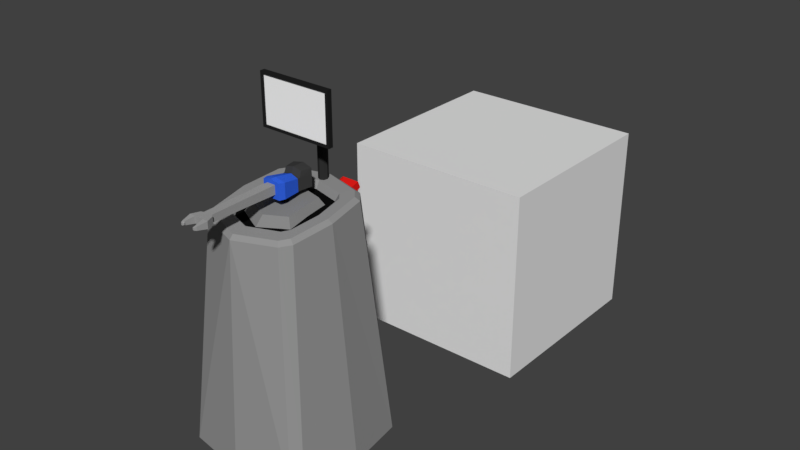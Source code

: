 # Source: RoboGuard1000.blend  (saved by Blender 2.78.0; exported with 4.5.12 LTS)
import bpy
from mathutils import Matrix  # noqa: F401  (used for matrix-valued properties, if any)

bpy.ops.wm.read_factory_settings(use_empty=True)
scene = bpy.context.scene
scene.name = 'Scene'

# ---- collections
col_collection_1 = bpy.data.collections.new('Collection 1'); scene.collection.children.link(col_collection_1)

# ---- materials (node trees are filled in below, after node groups)
mat_screenframemat = bpy.data.materials.new('ScreenFrameMat')
mat_screenframemat.alpha_threshold = 0.0
mat_screenframemat.use_transparent_shadow = False
mat_screenframemat.diffuse_color = (0.01599, 0.01599, 0.01599, 1.0)
mat_screenframemat.roughness = 0.5
mat_screenframemat.specular_intensity = 0.2708
mat_tazerbodymat = bpy.data.materials.new('TazerBodyMat')
mat_tazerbodymat.alpha_threshold = 0.0
mat_tazerbodymat.use_transparent_shadow = False
mat_tazerbodymat.diffuse_color = (0.03482, 0.1308, 0.8, 1.0)
mat_tazerbodymat.roughness = 0.5
mat_weightmat = bpy.data.materials.new('WeightMat')
mat_weightmat.alpha_threshold = 0.0
mat_weightmat.use_transparent_shadow = False
mat_weightmat.diffuse_color = (0.04955, 0.04955, 0.04955, 1.0)
mat_weightmat.roughness = 0.5
mat_tazerbusinessendmat = bpy.data.materials.new('TazerBusinessEndMat')
mat_tazerbusinessendmat.alpha_threshold = 0.0
mat_tazerbusinessendmat.use_transparent_shadow = False
mat_tazerbusinessendmat.diffuse_color = (0.3424, 0.3424, 0.3424, 1.0)
mat_tazerbusinessendmat.roughness = 0.5
mat_roboswitchpanelmat = bpy.data.materials.new('RoboSwitchPanelMat')
mat_roboswitchpanelmat.alpha_threshold = 0.0
mat_roboswitchpanelmat.use_transparent_shadow = False
mat_roboswitchpanelmat.diffuse_color = (0.2462, 0.2462, 0.2462, 1.0)
mat_roboswitchpanelmat.roughness = 0.5
mat_powerswitchmat = bpy.data.materials.new('PowerSwitchMat')
mat_powerswitchmat.alpha_threshold = 0.0
mat_powerswitchmat.use_transparent_shadow = False
mat_powerswitchmat.diffuse_color = (0.8, 0.0133, 0.00946, 1.0)
mat_powerswitchmat.roughness = 0.5
mat_wheelmat = bpy.data.materials.new('WheelMat')
mat_wheelmat.alpha_threshold = 0.0
mat_wheelmat.use_transparent_shadow = False
mat_wheelmat.diffuse_color = (0.01341, 0.01341, 0.01341, 1.0)
mat_wheelmat.roughness = 0.5
mat_wheelmat.specular_intensity = 0.0
mat_robobodymat = bpy.data.materials.new('RoboBodyMat')
mat_robobodymat.alpha_threshold = 0.0
mat_robobodymat.use_transparent_shadow = False
mat_robobodymat.diffuse_color = (0.2957, 0.2957, 0.2957, 1.0)
mat_robobodymat.roughness = 0.5
mat_robobodymat.specular_intensity = 0.35
mat_metalpipemat = bpy.data.materials.new('MetalPipeMat')
mat_metalpipemat.alpha_threshold = 0.0
mat_metalpipemat.use_transparent_shadow = False
mat_metalpipemat.diffuse_color = (0.03106, 0.03106, 0.03106, 1.0)
mat_metalpipemat.roughness = 0.5
mat_roboholemat = bpy.data.materials.new('RoboHoleMat')
mat_roboholemat.alpha_threshold = 0.0
mat_roboholemat.use_transparent_shadow = False
mat_roboholemat.diffuse_color = (0.004242, 0.004242, 0.004242, 1.0)
mat_roboholemat.roughness = 0.5
mat_roboholemat.specular_intensity = 0.0
mat_screenmat = bpy.data.materials.new('ScreenMat')
mat_screenmat.alpha_threshold = 0.0
mat_screenmat.use_transparent_shadow = False
mat_screenmat.diffuse_color = (1.0, 1.0, 1.0, 1.0)
mat_screenmat.roughness = 0.5

# ---- material node trees

# ---- world
world_world = bpy.data.worlds.new('World'); scene.world = world_world
world_world.color = (0.05088, 0.05088, 0.05088)
world_world.use_sun_shadow = False
world_world.sun_shadow_jitter_overblur = 0.0
world_world.cycles.sampling_method = 'MANUAL'

# ---- meshes
me_cylinder_003 = bpy.data.meshes.new('Cylinder.003')
me_cylinder_003.from_pydata([(-4.974e-08, 0.01741, -0.04383), (-4.974e-08, 0.01741, 0.07992), (0.01231, 0.01231, -0.04383), (0.01231, 0.01231, 0.07992), (0.01741, 2.039e-09, -0.04383), (0.01741, 2.039e-09, 0.07992), (0.01231, -0.01231, -0.04383), (0.01231, -0.01231, 0.07992), (-5.126e-08, -0.01741, -0.04383), (-5.126e-08, -0.01741, 0.07992), (-0.01231, -0.01231, -0.04383), (-0.01231, -0.01231, 0.07992), (-0.01741, 3.008e-09, -0.04383), (-0.01741, 3.008e-09, 0.07992), (-0.01231, 0.01231, -0.04383), (-0.01231, 0.01231, 0.07992)], [], [(0, 1, 3, 2), (2, 3, 5, 4), (4, 5, 7, 6), (6, 7, 9, 8), (8, 9, 11, 10), (10, 11, 13, 12), (3, 1, 15, 13, 11, 9, 7, 5), (12, 13, 15, 14), (14, 15, 1, 0), (0, 2, 4, 6, 8, 10, 12, 14)])
me_cylinder_003.materials.append(mat_screenframemat)
me_cylinder_003.use_remesh_preserve_volume = False
me_cylinder_003.use_remesh_preserve_attributes = False
me_cylinder_003.use_mirror_vertex_groups = False
me_cylinder_003.update()
me_cube_004 = bpy.data.meshes.new('Cube.004')
me_cube_004.from_pydata([(0.03769, -0.5137, -0.005991), (0.03769, -0.5137, 0.005991), (0.02163, -0.4572, -0.01679), (0.02163, -0.4572, 0.01679), (0.04296, 0.03733, -0.04296), (0.04302, 0.03733, 0.01695), (0.02978, -0.5137, 0.005991), (0.02978, -0.5137, -0.005991), (0.04296, -0.07254, -0.04296), (0.04302, -0.07254, 0.0329), (0.03396, -0.4168, -0.01679), (0.02163, -0.07245, 0.02163), (0.03396, -0.4168, 0.01679), (0.02163, -0.07245, -0.02163), (0.05019, -0.4572, 0.01679), (0.02163, -0.4129, 0.01679), (0.05019, -0.4572, -0.01679), (0.02163, -0.4129, -0.01679), (0.04126, -0.5041, 0.008655), (0.04126, -0.5041, -0.008655), (0.02983, -0.5041, -0.008655), (0.02983, -0.5041, 0.008655), (0.02545, -0.5117, 0.003474), (0.02545, -0.5117, -0.003474), (0.02548, -0.5061, -0.00502), (0.02548, -0.5061, 0.00502), (0.05204, -0.046, -0.04296), (0.05192, -0.046, 0.03116), (0.05252, 0.1103, -0.04077), (0.05258, 0.1103, 0.01694), (0.04423, 0.0466, 0.01694), (0.04418, 0.0466, -0.04077), (0.05097, 0.11, 0.04392), (0.04262, 0.05718, 0.04392), (-0.03769, -0.5137, -0.005991), (-0.03769, -0.5137, 0.005991), (-0.02163, -0.4572, -0.01679), (-0.02163, -0.4572, 0.01679), (-0.04296, 0.03733, -0.04296), (-0.04302, 0.03733, 0.01695), (-0.02978, -0.5137, 0.005991), (-0.02978, -0.5137, -0.005991), (-0.04296, -0.07254, -0.04296), (-0.04302, -0.07254, 0.0329), (-0.03396, -0.4168, -0.01679), (-0.02163, -0.07245, 0.02163), (-0.03396, -0.4168, 0.01679), (-0.02163, -0.07245, -0.02163), (-0.05019, -0.4572, 0.01679), (-0.02163, -0.4129, 0.01679), (-0.05019, -0.4572, -0.01679), (-0.02163, -0.4129, -0.01679), (0.0, 0.04296, -0.04296), (0.0, 0.04296, 0.027), (0.0, -0.4572, -0.01679), (0.0, -0.4572, 0.01679), (0.0, -0.07254, 0.04296), (0.0, -0.07254, -0.04296), (0.0, -0.07245, 0.02163), (0.0, -0.07245, -0.02163), (0.0, -0.4129, 0.01679), (0.0, -0.4129, -0.01679), (-0.04126, -0.5041, 0.008655), (-0.04126, -0.5041, -0.008655), (-0.02983, -0.5041, -0.008655), (-0.02983, -0.5041, 0.008655), (-0.02545, -0.5117, 0.003474), (-0.02545, -0.5117, -0.003474), (-0.02548, -0.5061, -0.00502), (-0.02548, -0.5061, 0.00502), (-0.05204, -0.046, -0.04296), (-0.05192, -0.046, 0.03116), (0.0, -0.046, -0.04296), (0.0, -0.046, 0.04296), (-0.05252, 0.1103, -0.04077), (-0.05258, 0.1103, 0.01694), (0.0, 0.116, -0.04077), (0.0, 0.116, 0.027), (-0.04423, 0.0466, 0.01694), (0.0, 0.0462, 0.027), (0.0, 0.05224, -0.04077), (-0.04418, 0.0466, -0.04077), (-0.05097, 0.11, 0.04392), (0.0, 0.1156, 0.05398), (-0.04262, 0.05718, 0.04392), (0.0, 0.05678, 0.05398)], [], [(30, 29, 32, 33), (20, 7, 23, 24), (61, 17, 2, 54), (18, 21, 6, 1), (72, 26, 8, 57), (26, 27, 9, 8), (6, 7, 0, 1), (15, 3, 14, 12), (17, 15, 12, 10), (57, 8, 13, 59), (8, 9, 11, 13), (10, 12, 14, 16), (59, 13, 17, 61), (13, 11, 15, 17), (2, 17, 10, 16), (11, 58, 60, 15), (19, 18, 1, 0), (9, 56, 58, 11), (20, 19, 0, 7), (27, 73, 56, 9), (15, 60, 55, 3), (2, 3, 55, 54), (2, 16, 19, 20), (16, 14, 18, 19), (14, 3, 21, 18), (3, 2, 20, 21), (25, 24, 23, 22), (21, 20, 24, 25), (6, 21, 25, 22), (7, 6, 22, 23), (5, 53, 73, 27), (4, 5, 27, 26), (52, 4, 26, 72), (76, 77, 29, 28), (31, 80, 76, 28), (30, 31, 28, 29), (5, 4, 31, 30), (4, 52, 80, 31), (53, 5, 30, 79), (85, 33, 32, 83), (79, 30, 33, 85), (29, 77, 83, 32), (78, 84, 82, 75), (64, 68, 67, 41), (61, 54, 36, 51), (62, 35, 40, 65), (72, 57, 42, 70), (70, 42, 43, 71), (40, 35, 34, 41), (49, 46, 48, 37), (51, 44, 46, 49), (57, 59, 47, 42), (42, 47, 45, 43), (44, 50, 48, 46), (59, 61, 51, 47), (47, 51, 49, 45), (36, 50, 44, 51), (45, 49, 60, 58), (63, 34, 35, 62), (43, 45, 58, 56), (64, 41, 34, 63), (71, 43, 56, 73), (49, 37, 55, 60), (36, 54, 55, 37), (36, 64, 63, 50), (50, 63, 62, 48), (48, 62, 65, 37), (37, 65, 64, 36), (69, 66, 67, 68), (65, 69, 68, 64), (40, 66, 69, 65), (41, 67, 66, 40), (39, 71, 73, 53), (38, 70, 71, 39), (52, 72, 70, 38), (76, 74, 75, 77), (81, 74, 76, 80), (78, 75, 74, 81), (39, 78, 81, 38), (38, 81, 80, 52), (53, 79, 78, 39), (85, 83, 82, 84), (79, 85, 84, 78), (75, 82, 83, 77)])
me_cube_004.polygons.foreach_set('material_index', [1, 2, 2, 2, 0, 0, 2, 2, 2, 0, 0, 2, 2, 2, 2, 2, 2, 0, 2, 0, 2, 2, 2, 2, 2, 2, 2, 2, 2, 2, 0, 0, 0, 1, 1, 1, 1, 1, 1, 1, 1, 1, 1, 2, 2, 2, 0, 0, 2, 2, 2, 0, 0, 2, 2, 2, 2, 2, 2, 0, 2, 0, 2, 2, 2, 2, 2, 2, 2, 2, 2, 2, 0, 0, 0, 1, 1, 1, 1, 1, 1, 1, 1, 1])
me_cube_004.materials.append(mat_tazerbodymat)
me_cube_004.materials.append(mat_weightmat)
me_cube_004.materials.append(mat_tazerbusinessendmat)
me_cube_004.use_remesh_preserve_volume = False
me_cube_004.use_remesh_preserve_attributes = False
me_cube_004.use_mirror_vertex_groups = False
me_cube_004.update()
me_cube = bpy.data.meshes.new('Cube')
me_cube.from_pydata([(-0.152, -0.1214, -0.03799), (-0.1058, -0.08338, 0.02485), (-0.1464, 0.1362, -0.03799), (-0.1019, 0.09472, 0.04529), (0.152, -0.1214, -0.03799), (0.1058, -0.08338, 0.02485), (0.1464, 0.1362, -0.03799), (0.1019, 0.09472, 0.04529), (0.0, 0.1685, -0.03799), (1.664e-19, 0.117, 0.04785), (0.0, -0.1873, -0.03799), (-1.923e-19, -0.129, 0.01961)], [], [(0, 1, 3, 2), (8, 9, 7, 6), (6, 7, 5, 4), (10, 11, 1, 0), (8, 6, 4, 10), (9, 3, 1, 11), (7, 9, 11, 5), (2, 8, 10, 0), (4, 5, 11, 10), (2, 3, 9, 8)])
me_cube.materials.append(mat_roboswitchpanelmat)
me_cube.use_remesh_preserve_volume = False
me_cube.use_remesh_preserve_attributes = False
me_cube.use_mirror_vertex_groups = False
me_cube.update()
me_cylinder_002 = bpy.data.meshes.new('Cylinder.002')
me_cylinder_002.from_pydata([(-0.04456, 0.0, 6.483e-09), (0.04456, 0.0, 6.483e-09), (-0.04456, 0.06947, 6.483e-09), (0.04456, 0.06947, 6.483e-09), (-0.04456, 0.04912, -0.04912), (0.04456, 0.04912, -0.04912), (-0.04456, -3.037e-09, -0.06947), (0.04456, -3.037e-09, -0.06947), (-0.04456, -0.04912, -0.04912), (0.04456, -0.04912, -0.04912), (-0.04456, -0.06947, 2.719e-08), (0.04456, -0.06947, 6.483e-09), (-0.04456, -0.04912, 0.04912), (0.04456, -0.04912, 0.04912), (-0.04456, 8.284e-10, 0.06947), (0.04456, 8.284e-10, 0.06947), (-0.04456, 0.04912, 0.04912), (0.04456, 0.04912, 0.04912), (-0.04456, 0.1418, 0.04027), (0.04456, 0.1418, 0.04027), (-0.04456, 0.1287, 0.0718), (0.04456, 0.1287, 0.0718)], [], [(0, 2, 4), (1, 5, 3), (2, 3, 5, 4), (0, 4, 6), (1, 7, 5), (4, 5, 7, 6), (0, 6, 8), (1, 9, 7), (6, 7, 9, 8), (0, 8, 10), (1, 11, 9), (8, 9, 11, 10), (0, 10, 12), (1, 13, 11), (10, 11, 13, 12), (0, 12, 14), (1, 15, 13), (12, 13, 15, 14), (0, 14, 16), (1, 17, 15), (14, 15, 17, 16), (0, 16, 2), (1, 3, 17), (2, 16, 20, 18), (20, 21, 19, 18), (3, 2, 18, 19), (17, 3, 19, 21), (16, 17, 21, 20)])
_uv = me_cylinder_002.uv_layers.new(name='UVMap')
_uv.uv.foreach_set('vector', [0.5483, 0.4002, 0.6139, 0.236, 0.7065, 0.3322, 0.1828, 0.1898, 0.3409, 0.2578, 0.2483, 0.354, 0.7558, 0.737, 0.9754, 0.737, 0.9754, 0.8386, 0.7558, 0.8386, 0.5483, 0.4002, 0.7065, 0.3322, 0.7065, 0.4682, 0.1828, 0.1898, 0.3409, 0.1218, 0.3409, 0.2578, 0.7558, 0.8386, 0.9754, 0.8386, 0.9754, 0.9744, 0.7558, 0.9744, 0.5483, 0.4002, 0.7065, 0.4682, 0.6139, 0.5644, 0.1828, 0.1898, 0.2483, 0.02558, 0.3409, 0.1218, 0.02464, 0.6156, 0.2442, 0.6156, 0.2442, 0.7118, 0.02464, 0.7118, 0.5483, 0.4002, 0.6139, 0.5644, 0.4828, 0.5644, 0.1828, 0.1898, 0.1173, 0.02558, 0.2483, 0.02558, 0.02464, 0.7118, 0.2442, 0.7118, 0.2442, 0.8478, 0.02464, 0.8478, 0.5483, 0.4002, 0.4828, 0.5644, 0.3902, 0.4682, 0.1828, 0.1898, 0.02464, 0.1218, 0.1173, 0.02558, 0.02464, 0.8478, 0.2442, 0.8478, 0.2442, 0.944, 0.02464, 0.944, 0.5483, 0.4002, 0.3902, 0.4682, 0.3902, 0.3322, 0.1828, 0.1898, 0.02464, 0.2578, 0.02464, 0.1218, 0.9754, 0.4744, 0.7558, 0.4744, 0.7558, 0.3386, 0.9754, 0.3386, 0.5483, 0.4002, 0.3902, 0.3322, 0.4828, 0.236, 0.1828, 0.1898, 0.1173, 0.354, 0.02464, 0.2578, 0.9754, 0.3386, 0.7558, 0.3386, 0.7558, 0.237, 0.9754, 0.237, 0.5483, 0.4002, 0.4828, 0.236, 0.6139, 0.236, 0.1828, 0.1898, 0.2483, 0.354, 0.1173, 0.354, 0.6139, 0.236, 0.4828, 0.236, 0.5063, 0.02558, 0.5904, 0.02558, 0.2935, 0.8436, 0.2935, 0.6156, 0.3776, 0.6156, 0.3776, 0.8436, 0.9754, 0.737, 0.7558, 0.737, 0.7558, 0.5256, 0.9754, 0.5256, 0.1173, 0.354, 0.2483, 0.354, 0.2248, 0.5644, 0.1407, 0.5644, 0.9754, 0.237, 0.7558, 0.237, 0.7558, 0.02558, 0.9754, 0.02558])
me_cylinder_002.materials.append(mat_powerswitchmat)
me_cylinder_002.use_remesh_preserve_volume = False
me_cylinder_002.use_remesh_preserve_attributes = False
me_cylinder_002.use_mirror_vertex_groups = False
me_cylinder_002.update()
me_cylinder_001 = bpy.data.meshes.new('Cylinder.001')
me_cylinder_001.from_pydata([(-0.04284, 1.49e-08, 7.451e-09), (0.04318, 2.98e-08, 3.725e-09), (0.03671, 0.05685, 1.118e-08), (0.04318, 0.05025, 1.118e-08), (0.04318, 0.04642, -0.01923), (0.03671, 0.05252, -0.02176), (0.04318, 0.03553, -0.03553), (0.03671, 0.0402, -0.0402), (0.04318, 0.01923, -0.04642), (0.03671, 0.02176, -0.05252), (0.04318, 5.96e-08, -0.05025), (0.03671, 4.47e-08, -0.05685), (0.04318, -0.01923, -0.04642), (0.03671, -0.02176, -0.05252), (0.04318, -0.03553, -0.03553), (0.03671, -0.0402, -0.0402), (0.04318, -0.04642, -0.01923), (0.03671, -0.05252, -0.02176), (0.04318, -0.05025, -1.118e-08), (0.03671, -0.05685, -1.49e-08), (0.04318, -0.04642, 0.01923), (0.03671, -0.05252, 0.02176), (0.04318, -0.03553, 0.03553), (0.03671, -0.0402, 0.0402), (0.04318, -0.01923, 0.04642), (0.03671, -0.02176, 0.05252), (0.04318, 2.98e-08, 0.05025), (0.03671, 2.98e-08, 0.05685), (0.04318, 0.01923, 0.04642), (0.03671, 0.02176, 0.05252), (0.04318, 0.03553, 0.03553), (0.03671, 0.0402, 0.0402), (0.04318, 0.04642, 0.01923), (0.03671, 0.05252, 0.02176), (-0.04284, 0.05097, 1.49e-08), (-0.03707, 0.05685, 1.49e-08), (-0.03707, 0.05252, -0.02176), (-0.04284, 0.04709, -0.01951), (-0.03707, 0.0402, -0.0402), (-0.04284, 0.03604, -0.03604), (-0.03707, 0.02176, -0.05252), (-0.04284, 0.01951, -0.04709), (-0.03707, 2.98e-08, -0.05685), (-0.04284, 2.98e-08, -0.05097), (-0.03707, -0.02176, -0.05252), (-0.04284, -0.01951, -0.04709), (-0.03707, -0.0402, -0.0402), (-0.04284, -0.03604, -0.03604), (-0.03707, -0.05252, -0.02176), (-0.04284, -0.04709, -0.01951), (-0.03707, -0.05685, -7.451e-09), (-0.04284, -0.05097, -7.451e-09), (-0.03707, -0.05252, 0.02176), (-0.04284, -0.04709, 0.01951), (-0.03707, -0.0402, 0.0402), (-0.04284, -0.03604, 0.03604), (-0.03707, -0.02176, 0.05252), (-0.04284, -0.01951, 0.04709), (-0.03707, 1.49e-08, 0.05685), (-0.04284, 1.49e-08, 0.05097), (-0.03707, 0.02176, 0.05252), (-0.04284, 0.01951, 0.04709), (-0.03707, 0.0402, 0.0402), (-0.04284, 0.03604, 0.03604), (-0.03707, 0.05252, 0.02176), (-0.04284, 0.04709, 0.01951)], [], [(64, 33, 2, 35), (0, 37, 39), (35, 2, 5, 36), (36, 5, 7, 38), (0, 39, 41), (1, 8, 6), (38, 7, 9, 40), (0, 41, 43), (1, 10, 8), (40, 9, 11, 42), (0, 43, 45), (1, 12, 10), (42, 11, 13, 44), (0, 45, 47), (1, 14, 12), (44, 13, 15, 46), (0, 47, 49), (1, 16, 14), (46, 15, 17, 48), (0, 49, 51), (1, 18, 16), (48, 17, 19, 50), (0, 51, 53), (1, 20, 18), (50, 19, 21, 52), (0, 53, 55), (1, 22, 20), (52, 21, 23, 54), (0, 55, 57), (1, 24, 22), (54, 23, 25, 56), (0, 57, 59), (1, 26, 24), (56, 25, 27, 58), (0, 59, 61), (1, 28, 26), (58, 27, 29, 60), (0, 61, 63), (1, 30, 28), (60, 29, 31, 62), (0, 63, 65), (1, 32, 30), (62, 31, 33, 64), (0, 34, 37), (1, 6, 4), (1, 3, 32), (5, 2, 3, 4), (7, 5, 4, 6), (9, 7, 6, 8), (11, 9, 8, 10), (13, 11, 10, 12), (15, 13, 12, 14), (17, 15, 14, 16), (19, 17, 16, 18), (21, 19, 18, 20), (23, 21, 20, 22), (25, 23, 22, 24), (27, 25, 24, 26), (29, 27, 26, 28), (31, 29, 28, 30), (33, 31, 30, 32), (2, 33, 32, 3), (1, 4, 3), (35, 36, 37, 34), (36, 38, 39, 37), (38, 40, 41, 39), (40, 42, 43, 41), (42, 44, 45, 43), (44, 46, 47, 45), (46, 48, 49, 47), (48, 50, 51, 49), (50, 52, 53, 51), (52, 54, 55, 53), (54, 56, 57, 55), (56, 58, 59, 57), (58, 60, 61, 59), (60, 62, 63, 61), (62, 64, 65, 63), (64, 35, 34, 65), (0, 65, 34)])
me_cylinder_001.materials.append(mat_wheelmat)
me_cylinder_001.use_remesh_preserve_volume = False
me_cylinder_001.use_remesh_preserve_attributes = False
me_cylinder_001.use_mirror_vertex_groups = False
me_cylinder_001.update()
me_cylinder = bpy.data.meshes.new('Cylinder')
me_cylinder.from_pydata([(-0.04284, 1.49e-08, 7.451e-09), (0.04318, 2.98e-08, 3.725e-09), (0.03671, 0.05685, 1.118e-08), (0.04318, 0.05025, 1.118e-08), (0.04318, 0.04642, -0.01923), (0.03671, 0.05252, -0.02176), (0.04318, 0.03553, -0.03553), (0.03671, 0.0402, -0.0402), (0.04318, 0.01923, -0.04642), (0.03671, 0.02176, -0.05252), (0.04318, 5.96e-08, -0.05025), (0.03671, 4.47e-08, -0.05685), (0.04318, -0.01923, -0.04642), (0.03671, -0.02176, -0.05252), (0.04318, -0.03553, -0.03553), (0.03671, -0.0402, -0.0402), (0.04318, -0.04642, -0.01923), (0.03671, -0.05252, -0.02176), (0.04318, -0.05025, -1.118e-08), (0.03671, -0.05685, -1.49e-08), (0.04318, -0.04642, 0.01923), (0.03671, -0.05252, 0.02176), (0.04318, -0.03553, 0.03553), (0.03671, -0.0402, 0.0402), (0.04318, -0.01923, 0.04642), (0.03671, -0.02176, 0.05252), (0.04318, 2.98e-08, 0.05025), (0.03671, 2.98e-08, 0.05685), (0.04318, 0.01923, 0.04642), (0.03671, 0.02176, 0.05252), (0.04318, 0.03553, 0.03553), (0.03671, 0.0402, 0.0402), (0.04318, 0.04642, 0.01923), (0.03671, 0.05252, 0.02176), (-0.04284, 0.05097, 1.49e-08), (-0.03707, 0.05685, 1.49e-08), (-0.03707, 0.05252, -0.02176), (-0.04284, 0.04709, -0.01951), (-0.03707, 0.0402, -0.0402), (-0.04284, 0.03604, -0.03604), (-0.03707, 0.02176, -0.05252), (-0.04284, 0.01951, -0.04709), (-0.03707, 2.98e-08, -0.05685), (-0.04284, 2.98e-08, -0.05097), (-0.03707, -0.02176, -0.05252), (-0.04284, -0.01951, -0.04709), (-0.03707, -0.0402, -0.0402), (-0.04284, -0.03604, -0.03604), (-0.03707, -0.05252, -0.02176), (-0.04284, -0.04709, -0.01951), (-0.03707, -0.05685, -7.451e-09), (-0.04284, -0.05097, -7.451e-09), (-0.03707, -0.05252, 0.02176), (-0.04284, -0.04709, 0.01951), (-0.03707, -0.0402, 0.0402), (-0.04284, -0.03604, 0.03604), (-0.03707, -0.02176, 0.05252), (-0.04284, -0.01951, 0.04709), (-0.03707, 1.49e-08, 0.05685), (-0.04284, 1.49e-08, 0.05097), (-0.03707, 0.02176, 0.05252), (-0.04284, 0.01951, 0.04709), (-0.03707, 0.0402, 0.0402), (-0.04284, 0.03604, 0.03604), (-0.03707, 0.05252, 0.02176), (-0.04284, 0.04709, 0.01951)], [], [(64, 33, 2, 35), (0, 37, 39), (35, 2, 5, 36), (36, 5, 7, 38), (0, 39, 41), (1, 8, 6), (38, 7, 9, 40), (0, 41, 43), (1, 10, 8), (40, 9, 11, 42), (0, 43, 45), (1, 12, 10), (42, 11, 13, 44), (0, 45, 47), (1, 14, 12), (44, 13, 15, 46), (0, 47, 49), (1, 16, 14), (46, 15, 17, 48), (0, 49, 51), (1, 18, 16), (48, 17, 19, 50), (0, 51, 53), (1, 20, 18), (50, 19, 21, 52), (0, 53, 55), (1, 22, 20), (52, 21, 23, 54), (0, 55, 57), (1, 24, 22), (54, 23, 25, 56), (0, 57, 59), (1, 26, 24), (56, 25, 27, 58), (0, 59, 61), (1, 28, 26), (58, 27, 29, 60), (0, 61, 63), (1, 30, 28), (60, 29, 31, 62), (0, 63, 65), (1, 32, 30), (62, 31, 33, 64), (0, 34, 37), (1, 6, 4), (1, 3, 32), (5, 2, 3, 4), (7, 5, 4, 6), (9, 7, 6, 8), (11, 9, 8, 10), (13, 11, 10, 12), (15, 13, 12, 14), (17, 15, 14, 16), (19, 17, 16, 18), (21, 19, 18, 20), (23, 21, 20, 22), (25, 23, 22, 24), (27, 25, 24, 26), (29, 27, 26, 28), (31, 29, 28, 30), (33, 31, 30, 32), (2, 33, 32, 3), (1, 4, 3), (35, 36, 37, 34), (36, 38, 39, 37), (38, 40, 41, 39), (40, 42, 43, 41), (42, 44, 45, 43), (44, 46, 47, 45), (46, 48, 49, 47), (48, 50, 51, 49), (50, 52, 53, 51), (52, 54, 55, 53), (54, 56, 57, 55), (56, 58, 59, 57), (58, 60, 61, 59), (60, 62, 63, 61), (62, 64, 65, 63), (64, 35, 34, 65), (0, 65, 34)])
me_cylinder.materials.append(mat_wheelmat)
me_cylinder.use_remesh_preserve_volume = False
me_cylinder.use_remesh_preserve_attributes = False
me_cylinder.use_mirror_vertex_groups = False
me_cylinder.update()
me_cube_002 = bpy.data.meshes.new('Cube.002')
me_cube_002.from_pydata([(0.3508, -0.0007292, 0.01329), (0.374, 0.0, 0.03845), (0.3116, -0.2828, 0.01329), (0.3334, -0.2927, 0.03846), (0.2826, -0.3123, 0.01329), (0.2928, -0.3341, 0.03847), (0.2788, 0.3097, 0.01329), (0.2878, 0.3322, 0.03847), (0.3121, 0.2779, 0.01329), (0.334, 0.2881, 0.03846), (0.2954, -0.001333, 0.01329), (0.2617, -0.2438, 0.01329), (0.2368, -0.2691, 0.01329), (0.2335, 0.2655, 0.01329), (0.2621, 0.2382, 0.01329), (0.29, -0.001482, 0.04641), (0.2577, -0.2342, 0.04641), (0.2338, -0.2585, 0.04641), (0.2306, 0.2546, 0.04641), (0.2581, 0.2284, 0.04641), (0.2666, 0.001085, 1.183), (0.2459, -0.001768, 1.201), (0.1902, -0.2307, 1.175), (0.2028, -0.2459, 1.155), (0.2414, -0.1988, 1.16), (0.2221, -0.1917, 1.18), (0.2225, 0.1849, 1.222), (0.242, 0.1964, 1.205), (0.1974, 0.2463, 1.21), (0.1858, 0.2262, 1.227), (0.1945, -0.002761, 1.201), (0.152, -0.1775, 1.181), (0.1764, -0.1477, 1.185), (0.1767, 0.1397, 1.217), (0.1486, 0.1712, 1.221), (0.1769, 0.0005112, 1.169), (0.1389, -0.1557, 1.151), (0.1607, -0.1291, 1.154), (0.161, 0.1279, 1.183), (0.1359, 0.156, 1.186), (0.01739, 0.2492, 1.188), (0.01739, 0.2492, 1.415), (0.02393, 0.2334, 1.188), (0.02393, 0.2334, 1.415), (0.01739, 0.2176, 1.188), (0.01739, 0.2176, 1.415), (0.01739, 0.1342, 1.534), (0.01739, 0.2157, 1.422), (0.02393, 0.147, 1.543), (0.02393, 0.2285, 1.431), (0.01739, 0.1598, 1.552), (0.01739, 0.2413, 1.441), (0.03173, 0.2335, 1.449), (0.02917, 0.2646, 1.422), (0.03173, 0.2146, 1.441), (0.02917, 0.2555, 1.4), (0.03173, 0.2068, 1.422), (0.02917, 0.2335, 1.391), (0.03173, 0.2146, 1.403), (0.02917, 0.2114, 1.4), (0.03173, 0.2335, 1.395), (0.02917, 0.2023, 1.422), (0.03173, 0.2523, 1.403), (0.02917, 0.2114, 1.444), (0.03173, 0.2602, 1.422), (0.02917, 0.2335, 1.453), (0.02917, 0.2555, 1.444), (0.03173, 0.2335, 1.422), (0.03173, 0.2523, 1.441), (0.03173, 0.1395, 1.578), (0.02917, 0.1706, 1.551), (0.03173, 0.1206, 1.57), (0.02917, 0.1615, 1.529), (0.03173, 0.1128, 1.551), (0.02917, 0.1395, 1.52), (0.03173, 0.1206, 1.532), (0.02917, 0.1174, 1.529), (0.03173, 0.1395, 1.525), (0.02917, 0.1083, 1.551), (0.03173, 0.1584, 1.532), (0.02917, 0.1174, 1.573), (0.03173, 0.1662, 1.551), (0.02917, 0.1395, 1.583), (0.02917, 0.1615, 1.573), (0.03173, 0.1395, 1.551), (0.03173, 0.1584, 1.57), (0.01739, 0.09558, 1.537), (0.01739, 0.1364, 1.537), (0.02393, 0.09566, 1.553), (0.02393, 0.1365, 1.552), (0.01739, 0.09573, 1.569), (0.01739, 0.1366, 1.568), (0.187, 0.0766, 1.462), (0.187, 0.0766, 1.709), (0.187, 0.1006, 1.462), (0.187, 0.1006, 1.709), (0.1731, 0.0766, 1.474), (0.1731, 0.0766, 1.697), (0.1731, 0.08603, 1.474), (0.1731, 0.08603, 1.697), (0.0, -0.00626, 1.168), (0.0, 0.3587, 0.03851), (0.0, 0.3347, 0.01329), (0.0, -0.356, 0.01329), (0.0, -0.3802, 0.03852), (-0.3508, -0.0007292, 0.01329), (-0.374, 0.0, 0.03845), (-0.3116, -0.2828, 0.01329), (-0.3334, -0.2927, 0.03846), (-0.2826, -0.3123, 0.01329), (-0.2928, -0.3341, 0.03847), (-0.2788, 0.3097, 0.01329), (-0.2878, 0.3322, 0.03847), (-0.3121, 0.2779, 0.01329), (-0.334, 0.2881, 0.03846), (0.0, 0.287, 0.01329), (0.0, -0.3067, 0.01329), (-0.2954, -0.001333, 0.01329), (-0.2617, -0.2438, 0.01329), (-0.2368, -0.2691, 0.01329), (-0.2335, 0.2655, 0.01329), (-0.2621, 0.2382, 0.01329), (0.0, -0.009753, 0.04641), (0.0, 0.2752, 0.04641), (0.0, -0.2946, 0.04641), (-0.29, -0.001482, 0.04641), (-0.2577, -0.2342, 0.04641), (-0.2338, -0.2585, 0.04641), (-0.2306, 0.2546, 0.04641), (-0.2581, 0.2284, 0.04641), (0.0, 0.2724, 1.232), (0.0, 0.2947, 1.216), (0.0, -0.3139, 1.147), (0.0, -0.2953, 1.168), (-0.2666, 0.001085, 1.183), (-0.2459, -0.001768, 1.201), (-0.1902, -0.2307, 1.175), (-0.2028, -0.2459, 1.155), (-0.2414, -0.1988, 1.16), (-0.2221, -0.1917, 1.18), (-0.2225, 0.1849, 1.222), (-0.242, 0.1964, 1.205), (-0.1974, 0.2463, 1.21), (-0.1858, 0.2262, 1.227), (0.0, 0.2065, 1.225), (0.0, -0.2268, 1.176), (-0.1945, -0.002761, 1.201), (-0.152, -0.1775, 1.181), (-0.1764, -0.1477, 1.185), (-0.1767, 0.1397, 1.217), (-0.1486, 0.1712, 1.221), (0.0, 0.1876, 1.19), (0.0, -0.1998, 1.146), (-0.1769, 0.0005112, 1.169), (-0.1389, -0.1557, 1.151), (-0.1607, -0.1291, 1.154), (-0.161, 0.1279, 1.183), (-0.1359, 0.156, 1.186), (0.0, 0.2557, 1.188), (0.0, 0.2557, 1.415), (-0.01739, 0.2492, 1.188), (-0.01739, 0.2492, 1.415), (-0.02393, 0.2334, 1.188), (-0.02393, 0.2334, 1.415), (-0.01739, 0.2176, 1.188), (-0.01739, 0.2176, 1.415), (0.0, 0.211, 1.188), (0.0, 0.211, 1.415), (0.0, 0.1289, 1.53), (0.0, 0.2105, 1.418), (-0.01739, 0.1342, 1.534), (-0.01739, 0.2157, 1.422), (-0.02393, 0.147, 1.543), (-0.02393, 0.2285, 1.431), (-0.01739, 0.1598, 1.552), (-0.01739, 0.2413, 1.441), (0.0, 0.165, 1.556), (0.0, 0.2465, 1.445), (-0.03173, 0.2335, 1.449), (-0.02917, 0.2646, 1.422), (-0.03173, 0.2146, 1.441), (-0.02917, 0.2555, 1.4), (-0.03173, 0.2068, 1.422), (-0.02917, 0.2335, 1.391), (-0.03173, 0.2146, 1.403), (-0.02917, 0.2114, 1.4), (-0.03173, 0.2335, 1.395), (-0.02917, 0.2023, 1.422), (-0.03173, 0.2523, 1.403), (-0.02917, 0.2114, 1.444), (-0.03173, 0.2602, 1.422), (-0.02917, 0.2335, 1.453), (-0.02917, 0.2555, 1.444), (-0.03173, 0.2335, 1.422), (-0.03173, 0.2523, 1.441), (-0.03173, 0.1395, 1.578), (-0.02917, 0.1706, 1.551), (-0.03173, 0.1206, 1.57), (-0.02917, 0.1615, 1.529), (-0.03173, 0.1128, 1.551), (-0.02917, 0.1395, 1.52), (-0.03173, 0.1206, 1.532), (-0.02917, 0.1174, 1.529), (-0.03173, 0.1395, 1.525), (-0.02917, 0.1083, 1.551), (-0.03173, 0.1584, 1.532), (-0.02917, 0.1174, 1.573), (-0.03173, 0.1662, 1.551), (-0.02917, 0.1395, 1.583), (-0.02917, 0.1615, 1.573), (-0.03173, 0.1395, 1.551), (-0.03173, 0.1584, 1.57), (0.0, 0.09555, 1.53), (0.0, 0.1364, 1.53), (-0.01739, 0.09558, 1.537), (-0.01739, 0.1364, 1.537), (-0.02393, 0.09566, 1.553), (-0.02393, 0.1365, 1.552), (-0.01739, 0.09573, 1.569), (-0.01739, 0.1366, 1.568), (0.0, 0.09576, 1.575), (0.0, 0.1366, 1.575), (-0.187, 0.0766, 1.462), (-0.187, 0.0766, 1.709), (-0.187, 0.1006, 1.462), (-0.187, 0.1006, 1.709), (0.0, 0.1006, 1.462), (0.0, 0.1006, 1.709), (0.0, 0.0766, 1.462), (0.0, 0.0766, 1.709), (-0.1731, 0.0766, 1.474), (-0.1731, 0.0766, 1.697), (0.0, 0.0766, 1.474), (0.0, 0.0766, 1.697), (-0.1731, 0.08603, 1.474), (-0.1731, 0.08603, 1.697), (0.0, 0.08603, 1.474), (0.0, 0.08603, 1.697), (0.06136, 0.2601, 1.011), (-0.06136, 0.2601, 1.011), (0.06136, 0.3164, 1.011), (-0.06136, 0.3164, 1.011), (0.06136, 0.2601, 1.17), (-0.06136, 0.2601, 1.17), (0.06136, 0.3164, 1.17), (-0.06136, 0.3164, 1.17)], [], [(101, 131, 28, 7), (5, 23, 132, 104), (23, 5, 3, 24), (1, 20, 24, 3), (0, 2, 11, 10), (6, 8, 14, 13), (9, 27, 20, 1), (27, 9, 7, 28), (4, 2, 3, 5), (103, 4, 5, 104), (1, 3, 2, 0), (8, 6, 7, 9), (0, 8, 9, 1), (101, 7, 6, 102), (22, 25, 32, 31), (10, 11, 16, 15), (14, 10, 15, 19), (102, 6, 13, 115), (4, 103, 116, 12), (8, 0, 10, 14), (2, 4, 12, 11), (123, 18, 19, 15, 122), (122, 15, 16, 17, 124), (11, 12, 17, 16), (115, 13, 18, 123), (13, 14, 19, 18), (12, 116, 124, 17), (25, 22, 23, 24), (22, 133, 132, 23), (21, 25, 24, 20), (29, 26, 27, 28), (26, 21, 20, 27), (130, 29, 28, 131), (21, 26, 33, 30), (34, 144, 151, 39), (31, 32, 37, 36), (25, 21, 30, 32), (29, 130, 144, 34), (133, 22, 31, 145), (26, 29, 34, 33), (35, 100, 152, 36, 37), (38, 39, 151, 100, 35), (33, 34, 39, 38), (145, 31, 36, 152), (30, 33, 38, 35), (32, 30, 35, 37), (158, 159, 41, 40), (40, 41, 43, 42), (42, 43, 45, 44), (44, 45, 167, 166), (70, 196, 209, 83), (49, 48, 46, 47), (177, 176, 50, 51), (51, 50, 48, 49), (47, 46, 168, 169), (55, 181, 179, 53), (57, 183, 181, 55), (59, 185, 183, 57), (61, 187, 185, 59), (63, 189, 187, 61), (57, 55, 62, 60), (65, 191, 189, 63), (66, 192, 191, 65), (68, 67, 64), (66, 65, 52, 68), (62, 67, 60), (61, 59, 58, 56), (65, 63, 54, 52), (59, 57, 60, 58), (55, 53, 64, 62), (53, 66, 68, 64), (63, 61, 56, 54), (60, 67, 58), (58, 67, 56), (56, 67, 54), (54, 67, 52), (52, 67, 68), (64, 67, 62), (72, 198, 196, 70), (74, 200, 198, 72), (76, 202, 200, 74), (78, 204, 202, 76), (80, 206, 204, 78), (74, 72, 79, 77), (82, 208, 206, 80), (83, 209, 208, 82), (85, 84, 81), (83, 82, 69, 85), (79, 84, 77), (78, 76, 75, 73), (82, 80, 71, 69), (76, 74, 77, 75), (72, 70, 81, 79), (70, 83, 85, 81), (80, 78, 73, 71), (77, 84, 75), (75, 84, 73), (73, 84, 71), (71, 84, 69), (69, 84, 85), (81, 84, 79), (89, 88, 86, 87), (221, 220, 90, 91), (91, 90, 88, 89), (87, 86, 212, 213), (226, 227, 95, 94), (94, 95, 93, 92), (226, 94, 92, 228), (95, 227, 229, 93), (93, 229, 233, 97), (97, 233, 237, 99), (228, 92, 96, 232), (92, 93, 97, 96), (98, 99, 237, 236), (96, 97, 99, 98), (232, 96, 98, 236), (101, 112, 142, 131), (110, 104, 132, 137), (137, 138, 108, 110), (106, 108, 138, 134), (105, 117, 118, 107), (111, 120, 121, 113), (114, 106, 134, 141), (141, 142, 112, 114), (109, 110, 108, 107), (103, 104, 110, 109), (106, 105, 107, 108), (113, 114, 112, 111), (105, 106, 114, 113), (101, 102, 111, 112), (136, 147, 148, 139), (117, 125, 126, 118), (121, 129, 125, 117), (102, 115, 120, 111), (109, 119, 116, 103), (113, 121, 117, 105), (107, 118, 119, 109), (123, 122, 125, 129, 128), (122, 124, 127, 126, 125), (118, 126, 127, 119), (115, 123, 128, 120), (120, 128, 129, 121), (119, 127, 124, 116), (139, 138, 137, 136), (136, 137, 132, 133), (135, 134, 138, 139), (143, 142, 141, 140), (140, 141, 134, 135), (130, 131, 142, 143), (135, 146, 149, 140), (150, 157, 151, 144), (147, 154, 155, 148), (139, 148, 146, 135), (143, 150, 144, 130), (133, 145, 147, 136), (140, 149, 150, 143), (153, 155, 154, 152, 100), (156, 153, 100, 151, 157), (149, 156, 157, 150), (145, 152, 154, 147), (146, 153, 156, 149), (148, 155, 153, 146), (158, 160, 161, 159), (160, 162, 163, 161), (162, 164, 165, 163), (164, 166, 167, 165), (173, 171, 170, 172), (177, 175, 174, 176), (175, 173, 172, 174), (171, 169, 168, 170), (183, 186, 188, 181), (194, 190, 193), (192, 194, 178, 191), (188, 186, 193), (187, 182, 184, 185), (191, 178, 180, 189), (185, 184, 186, 183), (181, 188, 190, 179), (179, 190, 194, 192), (189, 180, 182, 187), (186, 184, 193), (184, 182, 193), (182, 180, 193), (180, 178, 193), (178, 194, 193), (190, 188, 193), (200, 203, 205, 198), (211, 207, 210), (209, 211, 195, 208), (205, 203, 210), (204, 199, 201, 202), (208, 195, 197, 206), (202, 201, 203, 200), (198, 205, 207, 196), (196, 207, 211, 209), (206, 197, 199, 204), (203, 201, 210), (201, 199, 210), (199, 197, 210), (197, 195, 210), (195, 211, 210), (207, 205, 210), (217, 215, 214, 216), (221, 219, 218, 220), (219, 217, 216, 218), (215, 213, 212, 214), (226, 224, 225, 227), (224, 222, 223, 225), (226, 228, 222, 224), (225, 223, 229, 227), (223, 231, 233, 229), (231, 235, 237, 233), (228, 232, 230, 222), (222, 230, 231, 223), (234, 236, 237, 235), (230, 234, 235, 231), (232, 236, 234, 230), (53, 179, 192, 66), (238, 239, 241, 240), (244, 240, 241, 245), (244, 245, 243, 242), (240, 244, 242, 238), (245, 241, 239, 243)])
me_cube_002.polygons.foreach_set('material_index', [0, 0, 0, 0, 0, 0, 0, 0, 0, 0, 0, 0, 0, 0, 0, 0, 0, 0, 0, 0, 0, 0, 0, 0, 0, 0, 0, 0, 0, 0, 0, 0, 0, 0, 0, 0, 0, 0, 0, 0, 4, 4, 0, 0, 0, 0, 1, 1, 1, 1, 1, 1, 1, 1, 1, 1, 1, 1, 1, 1, 1, 1, 1, 1, 1, 1, 1, 1, 1, 1, 1, 1, 1, 1, 1, 1, 1, 1, 1, 1, 1, 1, 1, 1, 1, 1, 1, 1, 1, 1, 1, 1, 1, 1, 1, 1, 1, 1, 1, 1, 1, 1, 1, 1, 1, 3, 3, 3, 3, 3, 3, 3, 3, 3, 3, 3, 0, 0, 0, 0, 0, 0, 0, 0, 0, 0, 0, 0, 0, 0, 0, 0, 0, 0, 0, 0, 0, 0, 0, 0, 0, 0, 0, 0, 0, 0, 0, 0, 0, 0, 0, 0, 0, 0, 0, 0, 4, 4, 0, 0, 0, 0, 1, 1, 1, 1, 1, 1, 1, 1, 1, 1, 1, 1, 1, 1, 1, 1, 1, 1, 1, 1, 1, 1, 1, 1, 1, 1, 1, 1, 1, 1, 1, 1, 1, 1, 1, 1, 1, 1, 1, 1, 1, 1, 1, 1, 3, 3, 3, 3, 3, 3, 3, 3, 3, 3, 3, 1, 2, 2, 2, 2, 2])
_uv = me_cube_002.uv_layers.new(name='UVMap')
_uv.uv.foreach_set('vector', [0.9887, 0.1795, 0.9885, 0.5557, 0.9064, 0.5557, 0.9012, 0.1795, 0.6894, 0.1795, 0.6905, 0.5557, 0.602, 0.5557, 0.602, 0.1795, 0.6905, 0.5557, 0.6894, 0.1795, 0.7053, 0.1795, 0.7145, 0.5557, 0.7948, 0.1795, 0.7968, 0.5557, 0.7145, 0.5557, 0.7053, 0.1795, 0.7948, 0.1682, 0.705, 0.1682, 0.704, 0.1243, 0.7946, 0.1243, 0.901, 0.1682, 0.8832, 0.1682, 0.8836, 0.1243, 0.9004, 0.1243, 0.8831, 0.1795, 0.8797, 0.5557, 0.7968, 0.5557, 0.7948, 0.1795, 0.8797, 0.5557, 0.8831, 0.1795, 0.9012, 0.1795, 0.9064, 0.5557, 0.6893, 0.1682, 0.705, 0.1682, 0.7053, 0.1795, 0.6894, 0.1795, 0.602, 0.1682, 0.6893, 0.1682, 0.6894, 0.1795, 0.602, 0.1795, 0.7948, 0.1795, 0.7053, 0.1795, 0.705, 0.1682, 0.7948, 0.1682, 0.8832, 0.1682, 0.901, 0.1682, 0.9012, 0.1795, 0.8831, 0.1795, 0.7948, 0.1682, 0.8832, 0.1682, 0.8831, 0.1795, 0.7948, 0.1795, 0.9887, 0.1795, 0.9012, 0.1795, 0.901, 0.1682, 0.9884, 0.1682, 0.195, 0.5715, 0.2066, 0.5816, 0.1955, 0.5986, 0.1852, 0.5902, 0.1224, 0.1324, 0.1813, 0.08028, 0.1863, 0.09027, 0.1297, 0.1403, 0.06652, 0.1865, 0.1224, 0.1324, 0.1297, 0.1403, 0.07613, 0.1922, 0.9884, 0.1682, 0.901, 0.1682, 0.9004, 0.1243, 0.9884, 0.1243, 0.6893, 0.1682, 0.602, 0.1682, 0.602, 0.1243, 0.6892, 0.1243, 0.8832, 0.1682, 0.7948, 0.1682, 0.7946, 0.1243, 0.8836, 0.1243, 0.705, 0.1682, 0.6893, 0.1682, 0.6892, 0.1243, 0.704, 0.1243, 0.1113, 0.2936, 0.1854, 0.3002, 0.1943, 0.3086, 0.2045, 0.3825, 0.1113, 0.3851, 0.1113, 0.3851, 0.2045, 0.3825, 0.1941, 0.4573, 0.1864, 0.4651, 0.1113, 0.4767, 0.1813, 0.08028, 0.1908, 0.07404, 0.1954, 0.08427, 0.1863, 0.09027, 0.02699, 0.2649, 0.05886, 0.1966, 0.06878, 0.2019, 0.03737, 0.2694, 0.05886, 0.1966, 0.06652, 0.1865, 0.07613, 0.1922, 0.06878, 0.2019, 0.1908, 0.07404, 0.2623, 0.04512, 0.2659, 0.05584, 0.1954, 0.08427, 0.2066, 0.5816, 0.195, 0.5715, 0.1992, 0.5636, 0.2137, 0.576, 0.195, 0.5715, 0.1339, 0.5553, 0.1339, 0.5465, 0.1992, 0.5636, 0.2315, 0.6379, 0.2066, 0.5816, 0.2137, 0.576, 0.2402, 0.6352, 0.2431, 0.713, 0.2468, 0.6965, 0.2558, 0.6965, 0.251, 0.7169, 0.2468, 0.6965, 0.2315, 0.6379, 0.2402, 0.6352, 0.2558, 0.6965, 0.2037, 0.7582, 0.2431, 0.713, 0.251, 0.7169, 0.2093, 0.7651, 0.2315, 0.6379, 0.2468, 0.6965, 0.2272, 0.6897, 0.2163, 0.6429, 0.2236, 0.7037, 0.1919, 0.7416, 0.1835, 0.7324, 0.212, 0.6985, 0.1852, 0.5902, 0.1955, 0.5986, 0.1871, 0.6085, 0.179, 0.6015, 0.2066, 0.5816, 0.2315, 0.6379, 0.2163, 0.6429, 0.1955, 0.5986, 0.2431, 0.713, 0.2037, 0.7582, 0.1919, 0.7416, 0.2236, 0.7037, 0.1339, 0.5553, 0.195, 0.5715, 0.1852, 0.5902, 0.1339, 0.5777, 0.2468, 0.6965, 0.2431, 0.713, 0.2236, 0.7037, 0.2272, 0.6897, 0.07789, 0.6672, 0.1348, 0.6694, 0.1347, 0.732, 0.0901, 0.7177, 0.08311, 0.7091, 0.08303, 0.626, 0.09109, 0.6169, 0.1348, 0.6067, 0.1348, 0.6694, 0.07789, 0.6672, 0.2272, 0.6897, 0.2236, 0.7037, 0.212, 0.6985, 0.2145, 0.687, 0.1339, 0.5777, 0.1852, 0.5902, 0.179, 0.6015, 0.1339, 0.5902, 0.2163, 0.6429, 0.2272, 0.6897, 0.2145, 0.687, 0.2049, 0.6467, 0.1955, 0.5986, 0.2163, 0.6429, 0.2049, 0.6467, 0.1871, 0.6085, 0.09935, 0.7837, 0.09935, 0.9225, 0.08799, 0.9225, 0.08799, 0.7837, 0.08799, 0.7837, 0.08799, 0.9225, 0.07752, 0.9225, 0.07752, 0.7837, 0.07752, 0.7837, 0.07752, 0.9225, 0.06706, 0.9225, 0.06706, 0.7837, 0.06706, 0.7837, 0.06706, 0.9225, 0.05569, 0.9225, 0.05569, 0.7837, 0.171, 0.8858, 0.1353, 0.8858, 0.1353, 0.8712, 0.171, 0.8712, 0.184, 0.8492, 0.09946, 0.8492, 0.09946, 0.8388, 0.184, 0.8388, 0.184, 0.8711, 0.09946, 0.8711, 0.09946, 0.8597, 0.184, 0.8597, 0.184, 0.8597, 0.09946, 0.8597, 0.09946, 0.8492, 0.184, 0.8492, 0.184, 0.8388, 0.09946, 0.8388, 0.09946, 0.8274, 0.184, 0.8274, 0.1352, 0.8858, 0.09946, 0.8858, 0.09946, 0.8712, 0.1352, 0.8712, 0.1352, 0.9003, 0.09946, 0.9003, 0.09946, 0.8858, 0.1352, 0.8858, 0.1352, 0.9149, 0.09946, 0.9149, 0.09946, 0.9003, 0.1352, 0.9003, 0.1352, 0.9295, 0.09946, 0.9295, 0.09946, 0.9149, 0.1352, 0.9149, 0.1352, 0.9441, 0.09946, 0.9441, 0.09946, 0.9295, 0.1352, 0.9295, 0.02231, 0.9481, 0.03709, 0.9478, 0.03596, 0.9508, 0.02357, 0.951, 0.1352, 0.9587, 0.09946, 0.9587, 0.09946, 0.9441, 0.1352, 0.9441, 0.1352, 0.9733, 0.09946, 0.9733, 0.09946, 0.9587, 0.1352, 0.9587, 0.04494, 0.9722, 0.02996, 0.9659, 0.04539, 0.9595, 0.0479, 0.9735, 0.03726, 0.9839, 0.03604, 0.9809, 0.04494, 0.9722, 0.03596, 0.9508, 0.02996, 0.9659, 0.02357, 0.951, 0.01203, 0.9733, 0.01203, 0.9586, 0.01498, 0.9598, 0.01501, 0.9721, 0.03726, 0.9839, 0.02241, 0.9838, 0.02369, 0.9808, 0.03604, 0.9809, 0.01203, 0.9586, 0.02231, 0.9481, 0.02357, 0.951, 0.01498, 0.9598, 0.03709, 0.9478, 0.04829, 0.9579, 0.04539, 0.9595, 0.03596, 0.9508, 0.04848, 0.9585, 0.0479, 0.9735, 0.04494, 0.9722, 0.04539, 0.9595, 0.02241, 0.9838, 0.01203, 0.9733, 0.01501, 0.9721, 0.02369, 0.9808, 0.02357, 0.951, 0.02996, 0.9659, 0.01498, 0.9598, 0.01498, 0.9598, 0.02996, 0.9659, 0.01501, 0.9721, 0.01501, 0.9721, 0.02996, 0.9659, 0.02369, 0.9808, 0.02369, 0.9808, 0.02996, 0.9659, 0.03604, 0.9809, 0.03604, 0.9809, 0.02996, 0.9659, 0.04494, 0.9722, 0.04539, 0.9595, 0.02996, 0.9659, 0.03596, 0.9508, 0.171, 0.9003, 0.1353, 0.9003, 0.1353, 0.8858, 0.171, 0.8858, 0.171, 0.9149, 0.1353, 0.9149, 0.1353, 0.9003, 0.171, 0.9003, 0.171, 0.9295, 0.1353, 0.9295, 0.1353, 0.9149, 0.171, 0.9149, 0.171, 0.9441, 0.1353, 0.9441, 0.1353, 0.9295, 0.171, 0.9295, 0.171, 0.9587, 0.1353, 0.9587, 0.1353, 0.9441, 0.171, 0.9441, 0.1964, 0.9074, 0.2069, 0.9177, 0.204, 0.919, 0.1953, 0.9103, 0.171, 0.9733, 0.1353, 0.9733, 0.1353, 0.9587, 0.171, 0.9587, 0.171, 0.9879, 0.1353, 0.9879, 0.1353, 0.9733, 0.171, 0.9733, 0.1955, 0.9408, 0.1891, 0.9253, 0.2042, 0.9314, 0.1964, 0.9439, 0.1814, 0.9432, 0.1827, 0.9402, 0.1955, 0.9408, 0.204, 0.919, 0.1891, 0.9253, 0.1953, 0.9103, 0.1713, 0.9177, 0.1818, 0.9074, 0.183, 0.9104, 0.1742, 0.919, 0.1814, 0.9432, 0.1711, 0.9325, 0.1741, 0.9313, 0.1827, 0.9402, 0.1818, 0.9074, 0.1964, 0.9074, 0.1953, 0.9103, 0.183, 0.9104, 0.2069, 0.9177, 0.2073, 0.9325, 0.2042, 0.9314, 0.204, 0.919, 0.2073, 0.9325, 0.1971, 0.9437, 0.1955, 0.9408, 0.2042, 0.9314, 0.1711, 0.9325, 0.1713, 0.9177, 0.1742, 0.919, 0.1741, 0.9313, 0.1953, 0.9103, 0.1891, 0.9253, 0.183, 0.9104, 0.183, 0.9104, 0.1891, 0.9253, 0.1742, 0.919, 0.1742, 0.919, 0.1891, 0.9253, 0.1741, 0.9313, 0.1741, 0.9313, 0.1891, 0.9253, 0.1827, 0.9402, 0.1827, 0.9402, 0.1891, 0.9253, 0.1955, 0.9408, 0.2042, 0.9314, 0.1891, 0.9253, 0.204, 0.919, 0.07752, 0.9226, 0.07752, 0.9476, 0.06706, 0.9476, 0.06706, 0.9226, 0.09935, 0.9227, 0.09935, 0.9477, 0.08799, 0.9476, 0.08799, 0.9227, 0.08799, 0.9227, 0.08799, 0.9476, 0.07752, 0.9476, 0.07752, 0.9226, 0.06706, 0.9226, 0.06706, 0.9476, 0.05569, 0.9476, 0.05569, 0.9226, 0.4737, 0.9351, 0.4737, 0.8197, 0.5613, 0.8197, 0.5613, 0.9351, 0.5613, 0.9514, 0.6767, 0.9514, 0.6767, 0.9626, 0.5613, 0.9626, 0.4737, 0.9514, 0.5613, 0.9514, 0.5613, 0.9626, 0.4737, 0.9626, 0.6767, 0.9514, 0.7642, 0.9514, 0.7642, 0.9626, 0.6767, 0.9626, 0.5613, 0.8033, 0.4737, 0.8033, 0.4737, 0.7977, 0.5548, 0.7978, 0.6525, 0.9789, 0.7335, 0.9789, 0.7335, 0.9833, 0.6525, 0.9833, 0.4737, 0.6879, 0.5613, 0.6879, 0.5548, 0.6935, 0.4737, 0.6935, 0.5613, 0.6879, 0.5613, 0.8033, 0.5548, 0.7978, 0.5548, 0.6935, 0.7397, 0.8197, 0.7397, 0.9239, 0.6586, 0.9239, 0.6586, 0.8197, 0.5482, 0.9789, 0.6525, 0.9789, 0.6525, 0.9833, 0.5482, 0.9833, 0.4672, 0.9789, 0.5482, 0.9789, 0.5482, 0.9833, 0.4672, 0.9833, 0.2153, 0.1795, 0.3028, 0.1795, 0.2976, 0.5557, 0.2155, 0.5557, 0.5146, 0.1795, 0.602, 0.1795, 0.602, 0.5557, 0.5134, 0.5557, 0.5134, 0.5557, 0.4895, 0.5557, 0.5014, 0.1795, 0.5146, 0.1795, 0.4091, 0.1795, 0.5014, 0.1795, 0.4895, 0.5557, 0.4072, 0.5557, 0.4092, 0.1682, 0.4094, 0.1243, 0.5, 0.1243, 0.5015, 0.1682, 0.3029, 0.1682, 0.3036, 0.1243, 0.3203, 0.1243, 0.3207, 0.1682, 0.3208, 0.1795, 0.4091, 0.1795, 0.4072, 0.5557, 0.3243, 0.5557, 0.3243, 0.5557, 0.2976, 0.5557, 0.3028, 0.1795, 0.3208, 0.1795, 0.5146, 0.1682, 0.5146, 0.1795, 0.5014, 0.1795, 0.5015, 0.1682, 0.602, 0.1682, 0.602, 0.1795, 0.5146, 0.1795, 0.5146, 0.1682, 0.4091, 0.1795, 0.4092, 0.1682, 0.5015, 0.1682, 0.5014, 0.1795, 0.3207, 0.1682, 0.3208, 0.1795, 0.3028, 0.1795, 0.3029, 0.1682, 0.4092, 0.1682, 0.4091, 0.1795, 0.3208, 0.1795, 0.3207, 0.1682, 0.2153, 0.1795, 0.2156, 0.1682, 0.3029, 0.1682, 0.3028, 0.1795, 0.07288, 0.5715, 0.08263, 0.5902, 0.07236, 0.5986, 0.0612, 0.5816, 0.4263, 0.0281, 0.4253, 0.03884, 0.3499, 0.03408, 0.3478, 0.02313, 0.5035, 0.03643, 0.4995, 0.04684, 0.4253, 0.03884, 0.4263, 0.0281, 0.2156, 0.1682, 0.2156, 0.1243, 0.3036, 0.1243, 0.3029, 0.1682, 0.5146, 0.1682, 0.5148, 0.1243, 0.602, 0.1243, 0.602, 0.1682, 0.3207, 0.1682, 0.3203, 0.1243, 0.4094, 0.1243, 0.4092, 0.1682, 0.5015, 0.1682, 0.5, 0.1243, 0.5148, 0.1243, 0.5146, 0.1682, 0.1113, 0.2936, 0.1113, 0.3851, 0.01812, 0.3825, 0.02838, 0.3086, 0.03722, 0.3002, 0.1113, 0.3851, 0.1113, 0.4767, 0.03619, 0.4651, 0.0285, 0.4573, 0.01812, 0.3825, 0.3478, 0.02313, 0.3499, 0.03408, 0.339, 0.03497, 0.3364, 0.02407, 0.5829, 0.07405, 0.5774, 0.08394, 0.5112, 0.05002, 0.5158, 0.03974, 0.5158, 0.03974, 0.5112, 0.05002, 0.4995, 0.04684, 0.5035, 0.03643, 0.3364, 0.02407, 0.339, 0.03497, 0.2659, 0.05584, 0.2623, 0.04512, 0.0612, 0.5816, 0.05414, 0.576, 0.06867, 0.5636, 0.07288, 0.5715, 0.07288, 0.5715, 0.06867, 0.5636, 0.1339, 0.5465, 0.1339, 0.5553, 0.03634, 0.6379, 0.02768, 0.6352, 0.05414, 0.576, 0.0612, 0.5816, 0.0248, 0.713, 0.01683, 0.7169, 0.01203, 0.6965, 0.0211, 0.6965, 0.0211, 0.6965, 0.01203, 0.6965, 0.02768, 0.6352, 0.03634, 0.6379, 0.06413, 0.7582, 0.05857, 0.7651, 0.01683, 0.7169, 0.0248, 0.713, 0.03634, 0.6379, 0.05158, 0.6429, 0.04061, 0.6897, 0.0211, 0.6965, 0.04421, 0.7037, 0.05586, 0.6985, 0.08439, 0.7324, 0.07596, 0.7416, 0.08263, 0.5902, 0.08887, 0.6015, 0.08073, 0.6085, 0.07236, 0.5986, 0.0612, 0.5816, 0.07236, 0.5986, 0.05158, 0.6429, 0.03634, 0.6379, 0.0248, 0.713, 0.04421, 0.7037, 0.07596, 0.7416, 0.06413, 0.7582, 0.1339, 0.5553, 0.1339, 0.5777, 0.08263, 0.5902, 0.07288, 0.5715, 0.0211, 0.6965, 0.04061, 0.6897, 0.04421, 0.7037, 0.0248, 0.713, 0.1916, 0.6672, 0.1864, 0.7091, 0.1794, 0.7177, 0.1347, 0.732, 0.1348, 0.6694, 0.1865, 0.626, 0.1916, 0.6672, 0.1348, 0.6694, 0.1348, 0.6067, 0.1784, 0.6169, 0.04061, 0.6897, 0.05332, 0.6871, 0.05586, 0.6985, 0.04421, 0.7037, 0.1339, 0.5777, 0.1339, 0.5902, 0.08887, 0.6015, 0.08263, 0.5902, 0.05158, 0.6429, 0.06298, 0.6467, 0.05332, 0.6871, 0.04061, 0.6897, 0.07236, 0.5986, 0.08073, 0.6085, 0.06298, 0.6467, 0.05158, 0.6429, 0.01203, 0.7837, 0.02339, 0.7837, 0.02339, 0.9225, 0.01203, 0.9225, 0.02339, 0.7837, 0.03386, 0.7837, 0.03386, 0.9225, 0.02339, 0.9225, 0.03386, 0.7837, 0.04432, 0.7837, 0.04432, 0.9225, 0.03386, 0.9225, 0.04432, 0.7837, 0.05569, 0.7837, 0.05569, 0.9225, 0.04432, 0.9225, 0.184, 0.8056, 0.184, 0.816, 0.09946, 0.816, 0.09946, 0.8056, 0.184, 0.7837, 0.184, 0.7951, 0.09946, 0.7951, 0.09946, 0.7837, 0.184, 0.7951, 0.184, 0.8056, 0.09946, 0.8056, 0.09946, 0.7951, 0.184, 0.816, 0.184, 0.8274, 0.09946, 0.8274, 0.09946, 0.816, 0.1826, 0.944, 0.1838, 0.947, 0.1748, 0.9556, 0.1719, 0.9542, 0.1835, 0.9771, 0.1742, 0.9684, 0.1897, 0.9621, 0.1823, 0.9801, 0.1835, 0.9771, 0.1959, 0.977, 0.1972, 0.98, 0.1748, 0.9556, 0.1838, 0.947, 0.1897, 0.9621, 0.2077, 0.9547, 0.2047, 0.956, 0.1961, 0.9472, 0.1973, 0.9443, 0.1972, 0.98, 0.1959, 0.977, 0.2047, 0.9683, 0.2077, 0.9695, 0.1973, 0.9443, 0.1961, 0.9472, 0.1838, 0.947, 0.1826, 0.944, 0.1719, 0.9542, 0.1748, 0.9556, 0.1742, 0.9684, 0.1711, 0.9693, 0.1714, 0.9699, 0.1742, 0.9684, 0.1835, 0.9771, 0.1823, 0.9801, 0.2077, 0.9695, 0.2047, 0.9683, 0.2047, 0.956, 0.2077, 0.9547, 0.1838, 0.947, 0.1961, 0.9472, 0.1897, 0.9621, 0.1961, 0.9472, 0.2047, 0.956, 0.1897, 0.9621, 0.2047, 0.956, 0.2047, 0.9683, 0.1897, 0.9621, 0.2047, 0.9683, 0.1959, 0.977, 0.1897, 0.9621, 0.1959, 0.977, 0.1835, 0.9771, 0.1897, 0.9621, 0.1742, 0.9684, 0.1748, 0.9556, 0.1897, 0.9621, 0.1974, 0.8715, 0.1962, 0.8744, 0.1839, 0.8742, 0.1828, 0.8712, 0.1742, 0.8955, 0.1749, 0.8827, 0.1898, 0.8893, 0.1714, 0.897, 0.1742, 0.8955, 0.1836, 0.9043, 0.1824, 0.9073, 0.1839, 0.8742, 0.1962, 0.8744, 0.1898, 0.8893, 0.2077, 0.8966, 0.2047, 0.8954, 0.2047, 0.8832, 0.2077, 0.8819, 0.1824, 0.9073, 0.1836, 0.9043, 0.196, 0.9042, 0.1973, 0.9071, 0.2077, 0.8819, 0.2047, 0.8832, 0.1962, 0.8744, 0.1974, 0.8715, 0.1828, 0.8712, 0.1839, 0.8742, 0.1749, 0.8827, 0.1719, 0.8813, 0.1719, 0.8813, 0.1749, 0.8827, 0.1742, 0.8955, 0.1711, 0.8965, 0.1973, 0.9071, 0.196, 0.9042, 0.2047, 0.8954, 0.2077, 0.8966, 0.1962, 0.8744, 0.2047, 0.8832, 0.1898, 0.8893, 0.2047, 0.8832, 0.2047, 0.8954, 0.1898, 0.8893, 0.2047, 0.8954, 0.196, 0.9042, 0.1898, 0.8893, 0.196, 0.9042, 0.1836, 0.9043, 0.1898, 0.8893, 0.1836, 0.9043, 0.1742, 0.8955, 0.1898, 0.8893, 0.1749, 0.8827, 0.1839, 0.8742, 0.1898, 0.8893, 0.03386, 0.9226, 0.04432, 0.9226, 0.04432, 0.9476, 0.03386, 0.9476, 0.01203, 0.9227, 0.02339, 0.9227, 0.02339, 0.9476, 0.01203, 0.9477, 0.02339, 0.9227, 0.03386, 0.9226, 0.03386, 0.9476, 0.02339, 0.9476, 0.04432, 0.9226, 0.05569, 0.9226, 0.05569, 0.9476, 0.04432, 0.9476, 0.4737, 0.9351, 0.3861, 0.9351, 0.3861, 0.8197, 0.4737, 0.8197, 0.9672, 0.9514, 0.9672, 0.9626, 0.8518, 0.9626, 0.8518, 0.9514, 0.4737, 0.9514, 0.4737, 0.9626, 0.3861, 0.9626, 0.3861, 0.9514, 0.8518, 0.9514, 0.8518, 0.9626, 0.7642, 0.9626, 0.7642, 0.9514, 0.3861, 0.8033, 0.3926, 0.7977, 0.4737, 0.7977, 0.4737, 0.8033, 0.8146, 0.9789, 0.8146, 0.9833, 0.7335, 0.9833, 0.7335, 0.9789, 0.4737, 0.6879, 0.4737, 0.6935, 0.3927, 0.6934, 0.3862, 0.6879, 0.3862, 0.6879, 0.3927, 0.6934, 0.3926, 0.7977, 0.3861, 0.8033, 0.5776, 0.8197, 0.6586, 0.8197, 0.6586, 0.9239, 0.5776, 0.9239, 0.9188, 0.9789, 0.9188, 0.9833, 0.8146, 0.9833, 0.8146, 0.9789, 0.4672, 0.9789, 0.4672, 0.9833, 0.3861, 0.9833, 0.3861, 0.9789, 0.1352, 0.9879, 0.09946, 0.9879, 0.09946, 0.9733, 0.1352, 0.9733, 0.8523, 0.7443, 0.9228, 0.7443, 0.9228, 0.7766, 0.8523, 0.7766, 0.8523, 0.8681, 0.8523, 0.7766, 0.9228, 0.7766, 0.9228, 0.8681, 0.8523, 0.8681, 0.9228, 0.8681, 0.9228, 0.9004, 0.8523, 0.9004, 0.8523, 0.7766, 0.8523, 0.8681, 0.8199, 0.8681, 0.8199, 0.7766, 0.9228, 0.8681, 0.9228, 0.7766, 0.9551, 0.7766, 0.9551, 0.8681])
me_cube_002.materials.append(mat_robobodymat)
me_cube_002.materials.append(mat_metalpipemat)
me_cube_002.materials.append(mat_roboswitchpanelmat)
me_cube_002.materials.append(mat_screenframemat)
me_cube_002.materials.append(mat_roboholemat)
me_cube_002.use_remesh_preserve_volume = False
me_cube_002.use_remesh_preserve_attributes = False
me_cube_002.use_mirror_vertex_groups = False
me_cube_002.update()
me_cube_003 = bpy.data.meshes.new('Cube.003')
me_cube_003.from_pydata([(0.1731, 0.0, 0.1113), (0.1731, 0.0, -0.1113), (0.0, 0.0, -0.1113), (0.0, 0.0, 0.1113), (-0.1731, 0.0, -0.1113), (-0.1731, 0.0, 0.1113)], [], [(1, 0, 3, 2), (2, 3, 5, 4)])
_uv = me_cube_003.uv_layers.new(name='UVMap')
_uv.uv.foreach_set('vector', [0.9999, 8.035e-05, 0.9999, 0.6431, 0.5, 0.6431, 0.5, 8.027e-05, 0.5, 8.027e-05, 0.5, 0.6431, 8.018e-05, 0.6431, 8.018e-05, 8.018e-05])
me_cube_003.materials.append(mat_screenmat)
me_cube_003.use_remesh_preserve_volume = False
me_cube_003.use_remesh_preserve_attributes = False
me_cube_003.use_mirror_vertex_groups = False
me_cube_003.update()
me_cube_001 = bpy.data.meshes.new('Cube.001')
me_cube_001.from_pydata([(-0.5, -0.5, -0.5), (-0.5, -0.5, 0.5), (-0.5, 0.5, -0.5), (-0.5, 0.5, 0.5), (0.5, -0.5, -0.5), (0.5, -0.5, 0.5), (0.5, 0.5, -0.5), (0.5, 0.5, 0.5)], [], [(0, 1, 3, 2), (2, 3, 7, 6), (6, 7, 5, 4), (4, 5, 1, 0), (2, 6, 4, 0), (7, 3, 1, 5)])
me_cube_001.use_remesh_preserve_volume = False
me_cube_001.use_remesh_preserve_attributes = False
me_cube_001.use_mirror_vertex_groups = False
me_cube_001.update()

# ---- objects
ob_taserrotator = bpy.data.objects.new('TaserRotator', me_cylinder_003)
ob_taser = bpy.data.objects.new('Taser', me_cube_004)
ob_taserbase = bpy.data.objects.new('TaserBase', me_cube)
ob_powerswitch = bpy.data.objects.new('PowerSwitch', me_cylinder_002)
ob_wheel_001 = bpy.data.objects.new('Wheel.001', me_cylinder_001)
ob_wheel = bpy.data.objects.new('Wheel', me_cylinder)
ob_robo_body = bpy.data.objects.new('Robo_Body', me_cube_002)
ob_screenpanel = bpy.data.objects.new('ScreenPanel', me_cube_003)
ob_1mcubeforscale = bpy.data.objects.new('1mCubeforScale', me_cube_001)

# ---- transforms, parenting, visibility, modifiers, constraints
ob_taserrotator.location = (0.0, 0.0, 1.201)
ob_taserrotator.lineart.crease_threshold = 0.0
ob_taser.location = (0.0, 0.0, 1.287)
ob_taser.lineart.crease_threshold = 0.0
ob_taserbase.location = (0.0, 0.0, 1.171)
ob_taserbase.lineart.crease_threshold = 0.0
ob_powerswitch.location = (0.0, 0.2745, 1.089)
ob_powerswitch.lineart.crease_threshold = 0.0
ob_wheel_001.location = (0.1696, 0.153, 0.05103)
ob_wheel_001.lineart.crease_threshold = 0.0
ob_wheel.location = (0.1696, -0.1493, 0.05103)
ob_wheel.lineart.crease_threshold = 0.0
ob_robo_body.location = (0.0, 0.0, 0.0)
ob_robo_body.lineart.crease_threshold = 0.0
ob_screenpanel.location = (0.0, 0.08299, 1.585)
ob_screenpanel.hide_viewport = True
ob_screenpanel.lineart.crease_threshold = 0.0
ob_1mcubeforscale.location = (0.0, 1.502, 0.5022)
ob_1mcubeforscale.lineart.crease_threshold = 0.0

# ---- collection membership
col_collection_1.objects.link(ob_taserrotator)
col_collection_1.objects.link(ob_taser)
col_collection_1.objects.link(ob_taserbase)
col_collection_1.objects.link(ob_powerswitch)
col_collection_1.objects.link(ob_wheel_001)
col_collection_1.objects.link(ob_wheel)
col_collection_1.objects.link(ob_robo_body)
col_collection_1.objects.link(ob_screenpanel)
col_collection_1.objects.link(ob_1mcubeforscale)

# ---- scene / render settings (as saved in the file)
scene.frame_start = 1; scene.frame_end = 250; scene.frame_set(1)
scene.render.engine = 'BLENDER_EEVEE_NEXT'
scene.render.resolution_percentage = 50
scene.render.dither_intensity = 0.0
scene.cycles.use_denoising = False
scene.cycles.samples = 128
scene.cycles.sampling_pattern = 'TABULATED_SOBOL'
scene.cycles.light_sampling_threshold = 0.0
scene.cycles.use_adaptive_sampling = False
scene.cycles.use_light_tree = False
scene.cycles.blur_glossy = 0.0
scene.cycles.sample_clamp_indirect = 0.0
scene.view_settings.view_transform = 'Standard'
bpy.context.view_layer.update()

# ---- added for rendering (the .blend has no active camera and no usable light): camera, sun
cam_auto = bpy.data.cameras.new('AutoCamera')
cam_auto.lens = 50.0
cam_auto.sensor_width = 36.0
cam_auto.clip_end = 1000.0
ob_auto_camera = bpy.data.objects.new('AutoCamera', cam_auto)
scene.collection.objects.link(ob_auto_camera)
ob_auto_camera.location = (3.018, -2.87752, 3.21301)
ob_auto_camera.rotation_euler = (1.09748, -7.21219e-08, 0.694738)
scene.camera = ob_auto_camera
light_auto_sun = bpy.data.lights.new('AutoSun', 'SUN')
light_auto_sun.energy = 3.0
light_auto_sun.angle = 0.0523599
ob_auto_sun = bpy.data.objects.new('AutoSun', light_auto_sun)
scene.collection.objects.link(ob_auto_sun)
ob_auto_sun.rotation_euler = (0.872665, 0.174533, 0.523599)
bpy.context.view_layer.update()
